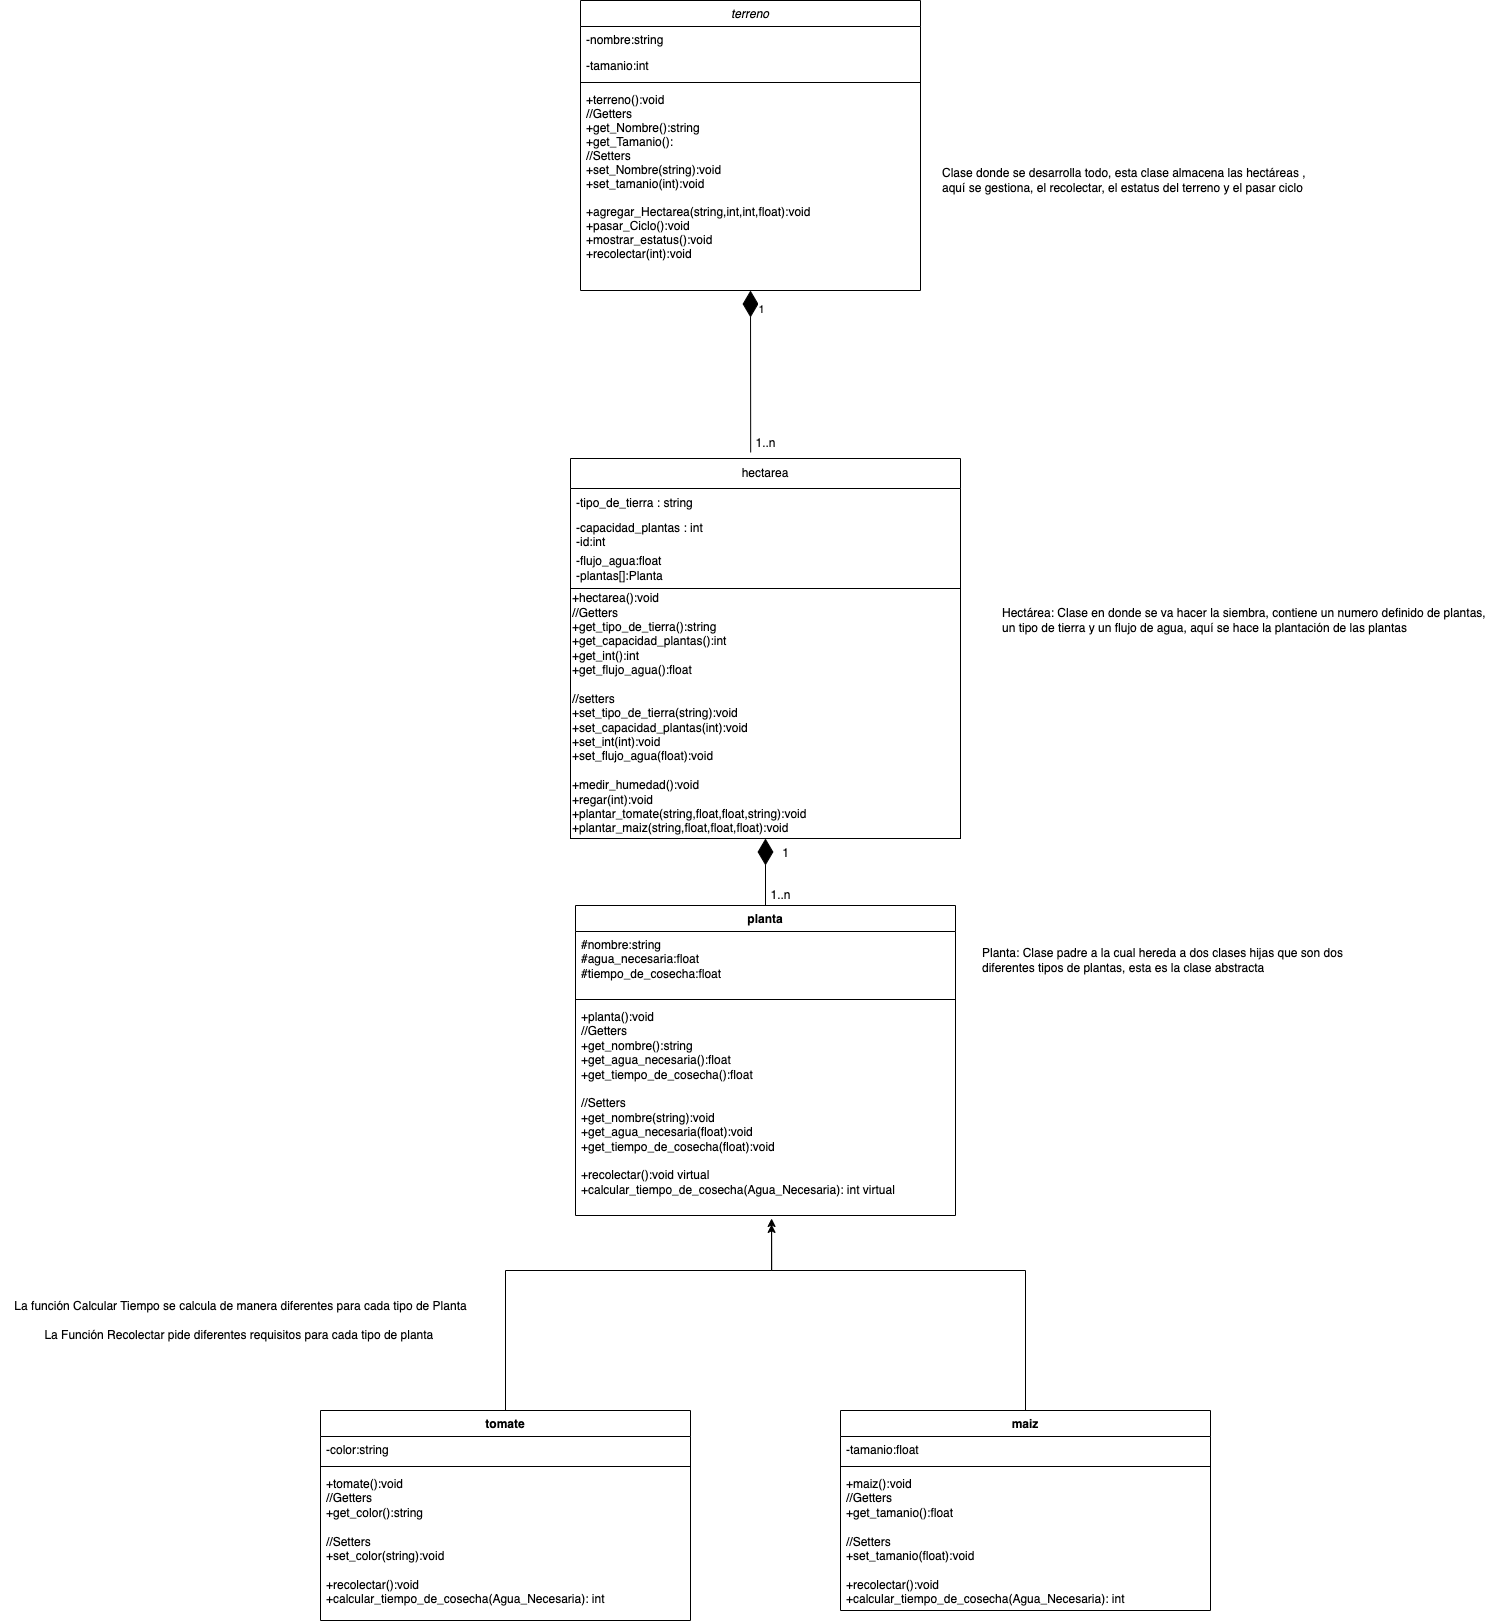

The diagram above was exported from draw.io. Its source (the exported page's mxGraphModel, read from the mxfile embedded in the PNG):
<mxGraphModel dx="1329" dy="1505" grid="1" gridSize="10" guides="1" tooltips="1" connect="1" arrows="1" fold="1" page="1" pageScale="1" pageWidth="827" pageHeight="1169" math="0" shadow="0">
  <root>
    <mxCell id="WIyWlLk6GJQsqaUBKTNV-0" />
    <mxCell id="WIyWlLk6GJQsqaUBKTNV-1" parent="WIyWlLk6GJQsqaUBKTNV-0" />
    <mxCell id="zkfFHV4jXpPFQw0GAbJ--0" value="terreno" style="swimlane;fontStyle=2;align=center;verticalAlign=top;childLayout=stackLayout;horizontal=1;startSize=26;horizontalStack=0;resizeParent=1;resizeLast=0;collapsible=1;marginBottom=0;rounded=0;shadow=0;strokeWidth=1;" parent="WIyWlLk6GJQsqaUBKTNV-1" vertex="1">
      <mxGeometry x="160" y="-240" width="340" height="290" as="geometry">
        <mxRectangle x="230" y="140" width="160" height="26" as="alternateBounds" />
      </mxGeometry>
    </mxCell>
    <mxCell id="zkfFHV4jXpPFQw0GAbJ--1" value="-nombre:string&#10;" style="text;align=left;verticalAlign=top;spacingLeft=4;spacingRight=4;overflow=hidden;rotatable=0;points=[[0,0.5],[1,0.5]];portConstraint=eastwest;" parent="zkfFHV4jXpPFQw0GAbJ--0" vertex="1">
      <mxGeometry y="26" width="340" height="26" as="geometry" />
    </mxCell>
    <mxCell id="zkfFHV4jXpPFQw0GAbJ--2" value="-tamanio:int" style="text;align=left;verticalAlign=top;spacingLeft=4;spacingRight=4;overflow=hidden;rotatable=0;points=[[0,0.5],[1,0.5]];portConstraint=eastwest;rounded=0;shadow=0;html=0;" parent="zkfFHV4jXpPFQw0GAbJ--0" vertex="1">
      <mxGeometry y="52" width="340" height="26" as="geometry" />
    </mxCell>
    <mxCell id="zkfFHV4jXpPFQw0GAbJ--4" value="" style="line;html=1;strokeWidth=1;align=left;verticalAlign=middle;spacingTop=-1;spacingLeft=3;spacingRight=3;rotatable=0;labelPosition=right;points=[];portConstraint=eastwest;" parent="zkfFHV4jXpPFQw0GAbJ--0" vertex="1">
      <mxGeometry y="78" width="340" height="8" as="geometry" />
    </mxCell>
    <mxCell id="zkfFHV4jXpPFQw0GAbJ--5" value="+terreno():void&#10;//Getters&#10;+get_Nombre():string&#10;+get_Tamanio():&#10;//Setters&#10;+set_Nombre(string):void&#10;+set_tamanio(int):void&#10;&#10;+agregar_Hectarea(string,int,int,float):void&#10;+pasar_Ciclo():void&#10;+mostrar_estatus():void&#10;+recolectar(int):void" style="text;align=left;verticalAlign=top;spacingLeft=4;spacingRight=4;overflow=hidden;rotatable=0;points=[[0,0.5],[1,0.5]];portConstraint=eastwest;" parent="zkfFHV4jXpPFQw0GAbJ--0" vertex="1">
      <mxGeometry y="86" width="340" height="184" as="geometry" />
    </mxCell>
    <mxCell id="UEJrEsJcIpFBkn9LtR2l-0" value="hectarea" style="swimlane;fontStyle=0;childLayout=stackLayout;horizontal=1;startSize=30;horizontalStack=0;resizeParent=1;resizeParentMax=0;resizeLast=0;collapsible=1;marginBottom=0;whiteSpace=wrap;html=1;" vertex="1" parent="WIyWlLk6GJQsqaUBKTNV-1">
      <mxGeometry x="150" y="218" width="390" height="380" as="geometry" />
    </mxCell>
    <mxCell id="UEJrEsJcIpFBkn9LtR2l-1" value="-tipo_de_tierra : string" style="text;strokeColor=none;fillColor=none;align=left;verticalAlign=middle;spacingLeft=4;spacingRight=4;overflow=hidden;points=[[0,0.5],[1,0.5]];portConstraint=eastwest;rotatable=0;whiteSpace=wrap;html=1;" vertex="1" parent="UEJrEsJcIpFBkn9LtR2l-0">
      <mxGeometry y="30" width="390" height="30" as="geometry" />
    </mxCell>
    <mxCell id="UEJrEsJcIpFBkn9LtR2l-2" value="-capacidad_plantas : int&lt;div&gt;-id:int&lt;/div&gt;" style="text;strokeColor=none;fillColor=none;align=left;verticalAlign=middle;spacingLeft=4;spacingRight=4;overflow=hidden;points=[[0,0.5],[1,0.5]];portConstraint=eastwest;rotatable=0;whiteSpace=wrap;html=1;" vertex="1" parent="UEJrEsJcIpFBkn9LtR2l-0">
      <mxGeometry y="60" width="390" height="30" as="geometry" />
    </mxCell>
    <mxCell id="UEJrEsJcIpFBkn9LtR2l-3" value="-flujo_agua:float&lt;div&gt;-plantas[]:Planta&lt;/div&gt;" style="text;strokeColor=none;fillColor=none;align=left;verticalAlign=middle;spacingLeft=4;spacingRight=4;overflow=hidden;points=[[0,0.5],[1,0.5]];portConstraint=eastwest;rotatable=0;whiteSpace=wrap;html=1;" vertex="1" parent="UEJrEsJcIpFBkn9LtR2l-0">
      <mxGeometry y="90" width="390" height="40" as="geometry" />
    </mxCell>
    <mxCell id="UEJrEsJcIpFBkn9LtR2l-4" value="&lt;div&gt;+hectarea():void&lt;/div&gt;&lt;div&gt;//Getters&lt;/div&gt;&lt;div&gt;+get_tipo_de_tierra():string&lt;/div&gt;&lt;div&gt;+get_capacidad_plantas():int&lt;/div&gt;&lt;div&gt;+get_int():int&lt;/div&gt;&lt;div&gt;+get_flujo_agua():float&lt;/div&gt;&lt;div&gt;&lt;br&gt;&lt;/div&gt;&lt;div&gt;//setters&lt;/div&gt;&lt;div&gt;&lt;div&gt;+set_tipo_de_tierra(string):void&lt;/div&gt;&lt;div&gt;+set_capacidad_plantas(int):void&lt;/div&gt;&lt;div&gt;+set_int(int):void&lt;/div&gt;&lt;div&gt;+set_flujo_agua(float):void&lt;/div&gt;&lt;/div&gt;&lt;div&gt;&lt;br&gt;&lt;/div&gt;+medir_humedad():void&lt;div&gt;+regar(int):void&lt;/div&gt;&lt;div&gt;+plantar_tomate(string,float,float,string):void&lt;/div&gt;&lt;div&gt;+plantar_maiz(string,float,float,float):void&lt;/div&gt;" style="rounded=0;whiteSpace=wrap;html=1;align=left;" vertex="1" parent="UEJrEsJcIpFBkn9LtR2l-0">
      <mxGeometry y="130" width="390" height="250" as="geometry" />
    </mxCell>
    <mxCell id="UEJrEsJcIpFBkn9LtR2l-6" value="" style="endArrow=diamondThin;endFill=1;endSize=24;html=1;rounded=0;exitX=0.462;exitY=-0.016;exitDx=0;exitDy=0;exitPerimeter=0;entryX=0.5;entryY=1;entryDx=0;entryDy=0;" edge="1" parent="WIyWlLk6GJQsqaUBKTNV-1" source="UEJrEsJcIpFBkn9LtR2l-0" target="zkfFHV4jXpPFQw0GAbJ--0">
      <mxGeometry width="160" relative="1" as="geometry">
        <mxPoint x="400" y="270" as="sourcePoint" />
        <mxPoint x="320" y="230" as="targetPoint" />
      </mxGeometry>
    </mxCell>
    <mxCell id="UEJrEsJcIpFBkn9LtR2l-7" value="1" style="edgeLabel;html=1;align=center;verticalAlign=middle;resizable=0;points=[];" vertex="1" connectable="0" parent="UEJrEsJcIpFBkn9LtR2l-6">
      <mxGeometry x="0.7714" y="-5" relative="1" as="geometry">
        <mxPoint x="6" as="offset" />
      </mxGeometry>
    </mxCell>
    <mxCell id="UEJrEsJcIpFBkn9LtR2l-8" value="1..n" style="text;html=1;align=center;verticalAlign=middle;resizable=0;points=[];autosize=1;strokeColor=none;fillColor=none;" vertex="1" parent="WIyWlLk6GJQsqaUBKTNV-1">
      <mxGeometry x="325" y="188" width="40" height="30" as="geometry" />
    </mxCell>
    <mxCell id="UEJrEsJcIpFBkn9LtR2l-9" value="planta" style="swimlane;fontStyle=1;align=center;verticalAlign=top;childLayout=stackLayout;horizontal=1;startSize=26;horizontalStack=0;resizeParent=1;resizeParentMax=0;resizeLast=0;collapsible=1;marginBottom=0;whiteSpace=wrap;html=1;" vertex="1" parent="WIyWlLk6GJQsqaUBKTNV-1">
      <mxGeometry x="155" y="665" width="380" height="310" as="geometry" />
    </mxCell>
    <mxCell id="UEJrEsJcIpFBkn9LtR2l-10" value="#nombre:string&lt;div&gt;#agua_necesaria:float&lt;/div&gt;&lt;div&gt;#tiempo_de_cosecha:float&lt;/div&gt;" style="text;strokeColor=none;fillColor=none;align=left;verticalAlign=top;spacingLeft=4;spacingRight=4;overflow=hidden;rotatable=0;points=[[0,0.5],[1,0.5]];portConstraint=eastwest;whiteSpace=wrap;html=1;" vertex="1" parent="UEJrEsJcIpFBkn9LtR2l-9">
      <mxGeometry y="26" width="380" height="64" as="geometry" />
    </mxCell>
    <mxCell id="UEJrEsJcIpFBkn9LtR2l-11" value="" style="line;strokeWidth=1;fillColor=none;align=left;verticalAlign=middle;spacingTop=-1;spacingLeft=3;spacingRight=3;rotatable=0;labelPosition=right;points=[];portConstraint=eastwest;strokeColor=inherit;" vertex="1" parent="UEJrEsJcIpFBkn9LtR2l-9">
      <mxGeometry y="90" width="380" height="8" as="geometry" />
    </mxCell>
    <mxCell id="UEJrEsJcIpFBkn9LtR2l-12" value="&lt;div&gt;+planta():void&lt;/div&gt;&lt;div&gt;//Getters&lt;/div&gt;&lt;div&gt;+get_nombre():string&lt;/div&gt;&lt;div&gt;+get_agua_necesaria():float&lt;/div&gt;&lt;div&gt;+get_tiempo_de_cosecha():float&lt;/div&gt;&lt;div&gt;&lt;br&gt;&lt;/div&gt;&lt;div&gt;//Setters&lt;/div&gt;&lt;div&gt;&lt;div&gt;+get_nombre(string):void&lt;/div&gt;&lt;div&gt;+get_agua_necesaria(float):void&lt;/div&gt;&lt;div&gt;+get_tiempo_de_cosecha(float):void&lt;/div&gt;&lt;/div&gt;&lt;div&gt;&lt;br&gt;&lt;/div&gt;+recolectar():void virtual&lt;div&gt;+calcular_tiempo_de_cosecha(Agua_Necesaria): int virtual&lt;/div&gt;" style="text;strokeColor=none;fillColor=none;align=left;verticalAlign=top;spacingLeft=4;spacingRight=4;overflow=hidden;rotatable=0;points=[[0,0.5],[1,0.5]];portConstraint=eastwest;whiteSpace=wrap;html=1;" vertex="1" parent="UEJrEsJcIpFBkn9LtR2l-9">
      <mxGeometry y="98" width="380" height="212" as="geometry" />
    </mxCell>
    <mxCell id="UEJrEsJcIpFBkn9LtR2l-14" value="" style="endArrow=diamondThin;endFill=1;endSize=24;html=1;rounded=0;entryX=0.5;entryY=1;entryDx=0;entryDy=0;exitX=0.5;exitY=0;exitDx=0;exitDy=0;" edge="1" parent="WIyWlLk6GJQsqaUBKTNV-1" source="UEJrEsJcIpFBkn9LtR2l-9" target="UEJrEsJcIpFBkn9LtR2l-4">
      <mxGeometry width="160" relative="1" as="geometry">
        <mxPoint x="20" y="620" as="sourcePoint" />
        <mxPoint x="180" y="620" as="targetPoint" />
      </mxGeometry>
    </mxCell>
    <mxCell id="UEJrEsJcIpFBkn9LtR2l-15" value="1" style="text;html=1;align=center;verticalAlign=middle;resizable=0;points=[];autosize=1;strokeColor=none;fillColor=none;" vertex="1" parent="WIyWlLk6GJQsqaUBKTNV-1">
      <mxGeometry x="350" y="598" width="30" height="30" as="geometry" />
    </mxCell>
    <mxCell id="UEJrEsJcIpFBkn9LtR2l-16" value="1..n" style="text;html=1;align=center;verticalAlign=middle;resizable=0;points=[];autosize=1;strokeColor=none;fillColor=none;" vertex="1" parent="WIyWlLk6GJQsqaUBKTNV-1">
      <mxGeometry x="340" y="640" width="40" height="30" as="geometry" />
    </mxCell>
    <mxCell id="UEJrEsJcIpFBkn9LtR2l-21" value="tomate" style="swimlane;fontStyle=1;align=center;verticalAlign=top;childLayout=stackLayout;horizontal=1;startSize=26;horizontalStack=0;resizeParent=1;resizeParentMax=0;resizeLast=0;collapsible=1;marginBottom=0;whiteSpace=wrap;html=1;" vertex="1" parent="WIyWlLk6GJQsqaUBKTNV-1">
      <mxGeometry x="-100" y="1170" width="370" height="210" as="geometry" />
    </mxCell>
    <mxCell id="UEJrEsJcIpFBkn9LtR2l-22" value="-color:string" style="text;strokeColor=none;fillColor=none;align=left;verticalAlign=top;spacingLeft=4;spacingRight=4;overflow=hidden;rotatable=0;points=[[0,0.5],[1,0.5]];portConstraint=eastwest;whiteSpace=wrap;html=1;" vertex="1" parent="UEJrEsJcIpFBkn9LtR2l-21">
      <mxGeometry y="26" width="370" height="26" as="geometry" />
    </mxCell>
    <mxCell id="UEJrEsJcIpFBkn9LtR2l-23" value="" style="line;strokeWidth=1;fillColor=none;align=left;verticalAlign=middle;spacingTop=-1;spacingLeft=3;spacingRight=3;rotatable=0;labelPosition=right;points=[];portConstraint=eastwest;strokeColor=inherit;" vertex="1" parent="UEJrEsJcIpFBkn9LtR2l-21">
      <mxGeometry y="52" width="370" height="8" as="geometry" />
    </mxCell>
    <mxCell id="UEJrEsJcIpFBkn9LtR2l-24" value="&lt;div&gt;+tomate():void&lt;/div&gt;&lt;div&gt;//Getters&lt;/div&gt;&lt;div&gt;+get_color():string&lt;/div&gt;&lt;div&gt;&lt;br&gt;&lt;/div&gt;&lt;div&gt;//Setters&lt;/div&gt;&lt;div&gt;+set_color(string):void&lt;/div&gt;&lt;div&gt;&lt;br&gt;&lt;/div&gt;+recolectar():void&amp;nbsp;&lt;div&gt;+calcular_tiempo_de_cosecha(Agua_Necesaria): int&amp;nbsp;&lt;/div&gt;" style="text;strokeColor=none;fillColor=none;align=left;verticalAlign=top;spacingLeft=4;spacingRight=4;overflow=hidden;rotatable=0;points=[[0,0.5],[1,0.5]];portConstraint=eastwest;whiteSpace=wrap;html=1;" vertex="1" parent="UEJrEsJcIpFBkn9LtR2l-21">
      <mxGeometry y="60" width="370" height="150" as="geometry" />
    </mxCell>
    <mxCell id="UEJrEsJcIpFBkn9LtR2l-25" style="edgeStyle=orthogonalEdgeStyle;rounded=0;orthogonalLoop=1;jettySize=auto;html=1;exitX=0.5;exitY=0;exitDx=0;exitDy=0;entryX=0.516;entryY=1.042;entryDx=0;entryDy=0;entryPerimeter=0;" edge="1" parent="WIyWlLk6GJQsqaUBKTNV-1" source="UEJrEsJcIpFBkn9LtR2l-21" target="UEJrEsJcIpFBkn9LtR2l-12">
      <mxGeometry relative="1" as="geometry">
        <Array as="points">
          <mxPoint x="85" y="1030" />
          <mxPoint x="351" y="1030" />
        </Array>
      </mxGeometry>
    </mxCell>
    <mxCell id="UEJrEsJcIpFBkn9LtR2l-26" value="maiz" style="swimlane;fontStyle=1;align=center;verticalAlign=top;childLayout=stackLayout;horizontal=1;startSize=26;horizontalStack=0;resizeParent=1;resizeParentMax=0;resizeLast=0;collapsible=1;marginBottom=0;whiteSpace=wrap;html=1;" vertex="1" parent="WIyWlLk6GJQsqaUBKTNV-1">
      <mxGeometry x="420" y="1170" width="370" height="200" as="geometry" />
    </mxCell>
    <mxCell id="UEJrEsJcIpFBkn9LtR2l-27" value="-tamanio:float" style="text;strokeColor=none;fillColor=none;align=left;verticalAlign=top;spacingLeft=4;spacingRight=4;overflow=hidden;rotatable=0;points=[[0,0.5],[1,0.5]];portConstraint=eastwest;whiteSpace=wrap;html=1;" vertex="1" parent="UEJrEsJcIpFBkn9LtR2l-26">
      <mxGeometry y="26" width="370" height="26" as="geometry" />
    </mxCell>
    <mxCell id="UEJrEsJcIpFBkn9LtR2l-28" value="" style="line;strokeWidth=1;fillColor=none;align=left;verticalAlign=middle;spacingTop=-1;spacingLeft=3;spacingRight=3;rotatable=0;labelPosition=right;points=[];portConstraint=eastwest;strokeColor=inherit;" vertex="1" parent="UEJrEsJcIpFBkn9LtR2l-26">
      <mxGeometry y="52" width="370" height="8" as="geometry" />
    </mxCell>
    <mxCell id="UEJrEsJcIpFBkn9LtR2l-29" value="&lt;div&gt;+maiz():void&lt;/div&gt;&lt;div&gt;//Getters&lt;/div&gt;&lt;div&gt;+get_tamanio():float&lt;/div&gt;&lt;div&gt;&lt;br&gt;&lt;/div&gt;&lt;div&gt;//Setters&lt;/div&gt;&lt;div&gt;+set_tamanio(float):void&lt;/div&gt;&lt;div&gt;&lt;br&gt;&lt;/div&gt;+recolectar():void&amp;nbsp;&lt;div&gt;+calcular_tiempo_de_cosecha(Agua_Necesaria): int&amp;nbsp;&lt;/div&gt;" style="text;strokeColor=none;fillColor=none;align=left;verticalAlign=top;spacingLeft=4;spacingRight=4;overflow=hidden;rotatable=0;points=[[0,0.5],[1,0.5]];portConstraint=eastwest;whiteSpace=wrap;html=1;" vertex="1" parent="UEJrEsJcIpFBkn9LtR2l-26">
      <mxGeometry y="60" width="370" height="140" as="geometry" />
    </mxCell>
    <mxCell id="UEJrEsJcIpFBkn9LtR2l-30" style="edgeStyle=orthogonalEdgeStyle;rounded=0;orthogonalLoop=1;jettySize=auto;html=1;exitX=0.5;exitY=0;exitDx=0;exitDy=0;entryX=0.516;entryY=1.014;entryDx=0;entryDy=0;entryPerimeter=0;" edge="1" parent="WIyWlLk6GJQsqaUBKTNV-1" source="UEJrEsJcIpFBkn9LtR2l-26" target="UEJrEsJcIpFBkn9LtR2l-12">
      <mxGeometry relative="1" as="geometry">
        <Array as="points">
          <mxPoint x="605" y="1030" />
          <mxPoint x="351" y="1030" />
        </Array>
      </mxGeometry>
    </mxCell>
    <mxCell id="UEJrEsJcIpFBkn9LtR2l-31" value="La función Calcular Tiempo se calcula de manera diferentes para cada tipo de Planta&lt;div&gt;&lt;br&gt;&lt;/div&gt;&lt;div&gt;La Función Recolectar pide diferentes requisitos para cada tipo de planta&amp;nbsp;&lt;/div&gt;" style="text;html=1;align=center;verticalAlign=middle;resizable=0;points=[];autosize=1;strokeColor=none;fillColor=none;" vertex="1" parent="WIyWlLk6GJQsqaUBKTNV-1">
      <mxGeometry x="-420" y="1050" width="480" height="60" as="geometry" />
    </mxCell>
    <mxCell id="UEJrEsJcIpFBkn9LtR2l-33" value="Planta: Clase padre a la cual hereda a dos clases hijas que son dos&amp;nbsp;&lt;div&gt;diferentes tipos de plantas, esta es la clase abstracta&lt;/div&gt;" style="text;html=1;align=left;verticalAlign=middle;resizable=0;points=[];autosize=1;strokeColor=none;fillColor=none;" vertex="1" parent="WIyWlLk6GJQsqaUBKTNV-1">
      <mxGeometry x="560" y="700" width="390" height="40" as="geometry" />
    </mxCell>
    <mxCell id="UEJrEsJcIpFBkn9LtR2l-34" value="Hectárea: Clase en donde se va hacer la siembra, contiene un numero definido de plantas,&amp;nbsp;&lt;div&gt;un tipo de tierra y un flujo de agua, aquí se hace la plantación de las plantas&lt;/div&gt;" style="text;html=1;align=left;verticalAlign=middle;resizable=0;points=[];autosize=1;strokeColor=none;fillColor=none;" vertex="1" parent="WIyWlLk6GJQsqaUBKTNV-1">
      <mxGeometry x="580" y="360" width="510" height="40" as="geometry" />
    </mxCell>
    <mxCell id="UEJrEsJcIpFBkn9LtR2l-35" value="Clase donde se desarrolla todo, esta clase almacena las hectáreas ,&lt;div&gt;aquí se gestiona, el recolectar, el estatus del terreno y el pasar ciclo&lt;/div&gt;" style="text;html=1;align=left;verticalAlign=middle;resizable=0;points=[];autosize=1;strokeColor=none;fillColor=none;" vertex="1" parent="WIyWlLk6GJQsqaUBKTNV-1">
      <mxGeometry x="520" y="-80" width="390" height="40" as="geometry" />
    </mxCell>
  </root>
</mxGraphModel>